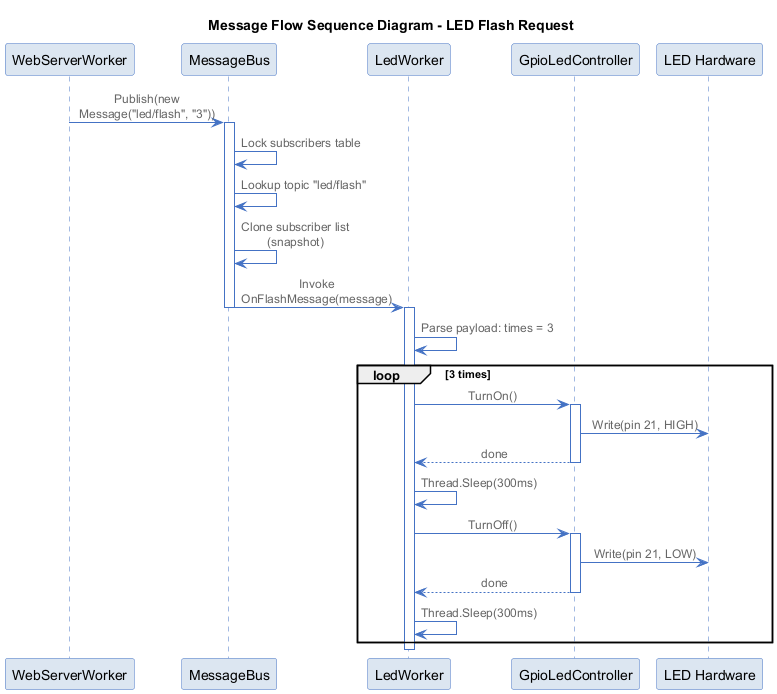

The diagram above was rendered by PlantUML. Its source (embedded in the PNG):
@startuml message-flow-sequence
!include https://raw.githubusercontent.com/plantuml-stdlib/C4-PlantUML/master/C4_Container.puml

title Message Flow Sequence Diagram - LED Flash Request

skinparam backgroundColor #FFFFFF
skinparam sequence {
    ArrowColor #4472C4
    LifeLineBorderColor #4472C4
    ParticipantBorderColor #4472C4
    ParticipantBackgroundColor #DCE6F1
}

participant "WebServerWorker" as Web
participant "MessageBus" as Bus
participant "LedWorker" as Led
participant "GpioLedController" as GPIO
participant "LED Hardware" as HW

Web -> Bus : Publish(new Message("led/flash", "3"))

activate Bus
Bus -> Bus : Lock subscribers table
Bus -> Bus : Lookup topic "led/flash"
Bus -> Bus : Clone subscriber list (snapshot)
Bus -> Led : Invoke OnFlashMessage(message)
deactivate Bus

activate Led
Led -> Led : Parse payload: times = 3
loop 3 times
    Led -> GPIO : TurnOn()
    activate GPIO
    GPIO -> HW : Write(pin 21, HIGH)
    GPIO --> Led : done
    deactivate GPIO
    Led -> Led : Thread.Sleep(300ms)
    Led -> GPIO : TurnOff()
    activate GPIO
    GPIO -> HW : Write(pin 21, LOW)
    GPIO --> Led : done
    deactivate GPIO
    Led -> Led : Thread.Sleep(300ms)
end
deactivate Led

@enduml